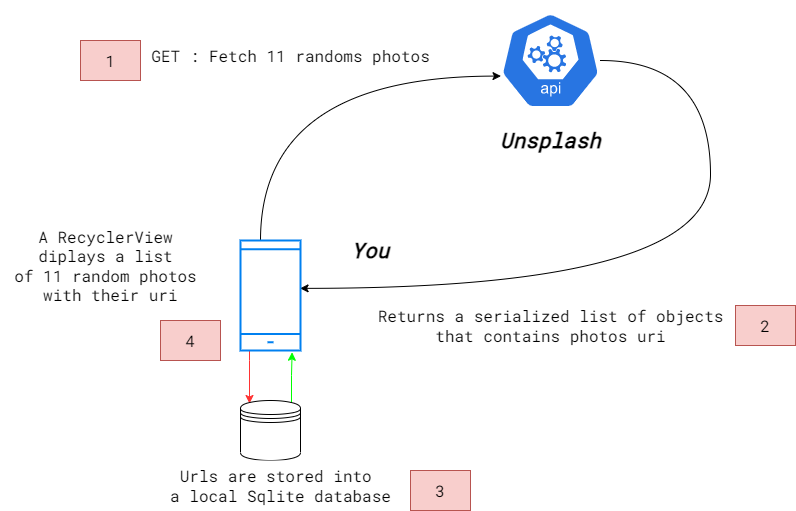

The diagram above was exported from draw.io. Its source (the exported page's mxGraphModel, read from the mxfile embedded in the PNG):
<mxGraphModel dx="1831" dy="581" grid="1" gridSize="10" guides="1" tooltips="1" connect="1" arrows="1" fold="1" page="1" pageScale="1" pageWidth="827" pageHeight="1169" background="#FFFFFF" math="0" shadow="0">
  <root>
    <mxCell id="0" />
    <mxCell id="1" parent="0" />
    <mxCell id="5H0cse6Htmo_ZQjLHV0V-8" style="edgeStyle=orthogonalEdgeStyle;curved=1;orthogonalLoop=1;jettySize=auto;html=1;entryX=0.993;entryY=0.435;entryDx=0;entryDy=0;entryPerimeter=0;fontSize=21;" edge="1" parent="1" source="5H0cse6Htmo_ZQjLHV0V-1" target="5H0cse6Htmo_ZQjLHV0V-5">
      <mxGeometry relative="1" as="geometry">
        <Array as="points">
          <mxPoint x="640" y="110" />
          <mxPoint x="640" y="338" />
        </Array>
      </mxGeometry>
    </mxCell>
    <mxCell id="5H0cse6Htmo_ZQjLHV0V-1" value="" style="sketch=0;html=1;dashed=0;whitespace=wrap;fillColor=#2875E2;strokeColor=#ffffff;points=[[0.005,0.63,0],[0.1,0.2,0],[0.9,0.2,0],[0.5,0,0],[0.995,0.63,0],[0.72,0.99,0],[0.5,1,0],[0.28,0.99,0]];verticalLabelPosition=bottom;align=center;verticalAlign=top;shape=mxgraph.kubernetes.icon;prIcon=api" vertex="1" parent="1">
      <mxGeometry x="430" y="50" width="100" height="120" as="geometry" />
    </mxCell>
    <mxCell id="5H0cse6Htmo_ZQjLHV0V-2" value="&lt;font style=&quot;font-size: 21px;&quot; data-font-src=&quot;https://fonts.googleapis.com/css?family=Roboto+Mono&quot; face=&quot;Roboto Mono&quot;&gt;&lt;b&gt;&lt;i&gt;Unsplash&lt;/i&gt;&lt;/b&gt;&lt;/font&gt;" style="text;html=1;align=center;verticalAlign=middle;resizable=0;points=[];autosize=1;fillColor=default;" vertex="1" parent="1">
      <mxGeometry x="420" y="170" width="120" height="40" as="geometry" />
    </mxCell>
    <mxCell id="5H0cse6Htmo_ZQjLHV0V-6" style="edgeStyle=orthogonalEdgeStyle;orthogonalLoop=1;jettySize=auto;html=1;entryX=0.005;entryY=0.63;entryDx=0;entryDy=0;entryPerimeter=0;fontSize=21;curved=1;" edge="1" parent="1" source="5H0cse6Htmo_ZQjLHV0V-5" target="5H0cse6Htmo_ZQjLHV0V-1">
      <mxGeometry relative="1" as="geometry">
        <Array as="points">
          <mxPoint x="190" y="126" />
        </Array>
      </mxGeometry>
    </mxCell>
    <mxCell id="5H0cse6Htmo_ZQjLHV0V-15" style="edgeStyle=orthogonalEdgeStyle;orthogonalLoop=1;jettySize=auto;html=1;entryX=0.15;entryY=0.05;entryDx=0;entryDy=0;entryPerimeter=0;fontFamily=Roboto Mono;fontSource=https%3A%2F%2Ffonts.googleapis.com%2Fcss%3Ffamily%3DRoboto%2BMono;fontSize=16;rounded=0;strokeColor=#FF3333;" edge="1" parent="1" source="5H0cse6Htmo_ZQjLHV0V-5" target="5H0cse6Htmo_ZQjLHV0V-14">
      <mxGeometry relative="1" as="geometry">
        <Array as="points">
          <mxPoint x="179" y="410" />
          <mxPoint x="179" y="410" />
        </Array>
      </mxGeometry>
    </mxCell>
    <mxCell id="5H0cse6Htmo_ZQjLHV0V-5" value="" style="html=1;verticalLabelPosition=bottom;align=center;labelBackgroundColor=#ffffff;verticalAlign=top;strokeWidth=2;strokeColor=#0080F0;shadow=0;dashed=0;shape=mxgraph.ios7.icons.smartphone;fontSize=21;" vertex="1" parent="1">
      <mxGeometry x="170" y="290" width="60" height="110" as="geometry" />
    </mxCell>
    <mxCell id="5H0cse6Htmo_ZQjLHV0V-10" value="&lt;font data-font-src=&quot;https://fonts.googleapis.com/css?family=Roboto+Mono&quot; face=&quot;Roboto Mono&quot; style=&quot;font-size: 16px;&quot;&gt;GET : Fetch 11 randoms photos&lt;/font&gt;" style="text;html=1;align=center;verticalAlign=middle;resizable=0;points=[];autosize=1;fillColor=default;" vertex="1" parent="1">
      <mxGeometry x="70" y="90" width="300" height="30" as="geometry" />
    </mxCell>
    <mxCell id="5H0cse6Htmo_ZQjLHV0V-12" value="&lt;font data-font-src=&quot;https://fonts.googleapis.com/css?family=Roboto+Mono&quot; face=&quot;Roboto Mono&quot; style=&quot;font-size: 16px;&quot;&gt;Returns a serialized list of objects&lt;br&gt;that contains&amp;nbsp;photos uri&lt;/font&gt;" style="text;html=1;align=center;verticalAlign=middle;resizable=0;points=[];autosize=1;fillColor=default;" vertex="1" parent="1">
      <mxGeometry x="295" y="350" width="370" height="50" as="geometry" />
    </mxCell>
    <mxCell id="5H0cse6Htmo_ZQjLHV0V-16" style="edgeStyle=orthogonalEdgeStyle;rounded=0;orthogonalLoop=1;jettySize=auto;html=1;exitX=0.85;exitY=0.05;exitDx=0;exitDy=0;exitPerimeter=0;entryX=0.86;entryY=1.016;entryDx=0;entryDy=0;entryPerimeter=0;fontFamily=Roboto Mono;fontSource=https%3A%2F%2Ffonts.googleapis.com%2Fcss%3Ffamily%3DRoboto%2BMono;fontSize=16;strokeColor=#00FF00;" edge="1" parent="1" source="5H0cse6Htmo_ZQjLHV0V-14" target="5H0cse6Htmo_ZQjLHV0V-5">
      <mxGeometry relative="1" as="geometry" />
    </mxCell>
    <mxCell id="5H0cse6Htmo_ZQjLHV0V-14" value="" style="shape=datastore;whiteSpace=wrap;html=1;fontFamily=Roboto Mono;fontSource=https%3A%2F%2Ffonts.googleapis.com%2Fcss%3Ffamily%3DRoboto%2BMono;fontSize=16;" vertex="1" parent="1">
      <mxGeometry x="170" y="450" width="60" height="60" as="geometry" />
    </mxCell>
    <mxCell id="5H0cse6Htmo_ZQjLHV0V-17" value="&lt;font data-font-src=&quot;https://fonts.googleapis.com/css?family=Roboto+Mono&quot; face=&quot;Roboto Mono&quot; style=&quot;font-size: 16px;&quot;&gt;Urls are stored into&amp;nbsp;&lt;br&gt;a local Sqlite database&lt;br&gt;&lt;/font&gt;" style="text;html=1;align=center;verticalAlign=middle;resizable=0;points=[];autosize=1;fillColor=default;" vertex="1" parent="1">
      <mxGeometry x="90" y="510" width="240" height="50" as="geometry" />
    </mxCell>
    <mxCell id="5H0cse6Htmo_ZQjLHV0V-18" value="1" style="rounded=0;whiteSpace=wrap;html=1;fontFamily=Roboto Mono;fontSource=https%3A%2F%2Ffonts.googleapis.com%2Fcss%3Ffamily%3DRoboto%2BMono;fontSize=16;fillColor=#f8cecc;strokeColor=#b85450;" vertex="1" parent="1">
      <mxGeometry x="10" y="90" width="60" height="40" as="geometry" />
    </mxCell>
    <mxCell id="5H0cse6Htmo_ZQjLHV0V-19" value="2" style="rounded=0;whiteSpace=wrap;html=1;fontFamily=Roboto Mono;fontSource=https%3A%2F%2Ffonts.googleapis.com%2Fcss%3Ffamily%3DRoboto%2BMono;fontSize=16;fillColor=#f8cecc;strokeColor=#b85450;" vertex="1" parent="1">
      <mxGeometry x="665" y="355" width="60" height="40" as="geometry" />
    </mxCell>
    <mxCell id="5H0cse6Htmo_ZQjLHV0V-20" value="3" style="rounded=0;whiteSpace=wrap;html=1;fontFamily=Roboto Mono;fontSource=https%3A%2F%2Ffonts.googleapis.com%2Fcss%3Ffamily%3DRoboto%2BMono;fontSize=16;fillColor=#f8cecc;strokeColor=#b85450;" vertex="1" parent="1">
      <mxGeometry x="340" y="520" width="60" height="40" as="geometry" />
    </mxCell>
    <mxCell id="5H0cse6Htmo_ZQjLHV0V-21" value="4" style="rounded=0;whiteSpace=wrap;html=1;fontFamily=Roboto Mono;fontSource=https%3A%2F%2Ffonts.googleapis.com%2Fcss%3Ffamily%3DRoboto%2BMono;fontSize=16;fillColor=#f8cecc;strokeColor=#b85450;" vertex="1" parent="1">
      <mxGeometry x="90" y="370" width="60" height="40" as="geometry" />
    </mxCell>
    <mxCell id="5H0cse6Htmo_ZQjLHV0V-22" value="&lt;font face=&quot;Roboto Mono&quot;&gt;&lt;span style=&quot;font-size: 16px;&quot;&gt;A RecyclerView &lt;br&gt;diplays a list&lt;br&gt;of 11 random photos&lt;br&gt;&amp;nbsp;with their uri&lt;/span&gt;&lt;/font&gt;" style="text;html=1;align=center;verticalAlign=middle;resizable=0;points=[];autosize=1;fillColor=default;" vertex="1" parent="1">
      <mxGeometry x="-70" y="270" width="210" height="90" as="geometry" />
    </mxCell>
    <mxCell id="5H0cse6Htmo_ZQjLHV0V-23" value="&lt;font style=&quot;font-size: 21px;&quot; data-font-src=&quot;https://fonts.googleapis.com/css?family=Roboto+Mono&quot; face=&quot;Roboto Mono&quot;&gt;&lt;b&gt;&lt;i&gt;You&lt;/i&gt;&lt;/b&gt;&lt;/font&gt;" style="text;html=1;align=center;verticalAlign=middle;resizable=0;points=[];autosize=1;fillColor=default;" vertex="1" parent="1">
      <mxGeometry x="270" y="280" width="60" height="40" as="geometry" />
    </mxCell>
  </root>
</mxGraphModel>